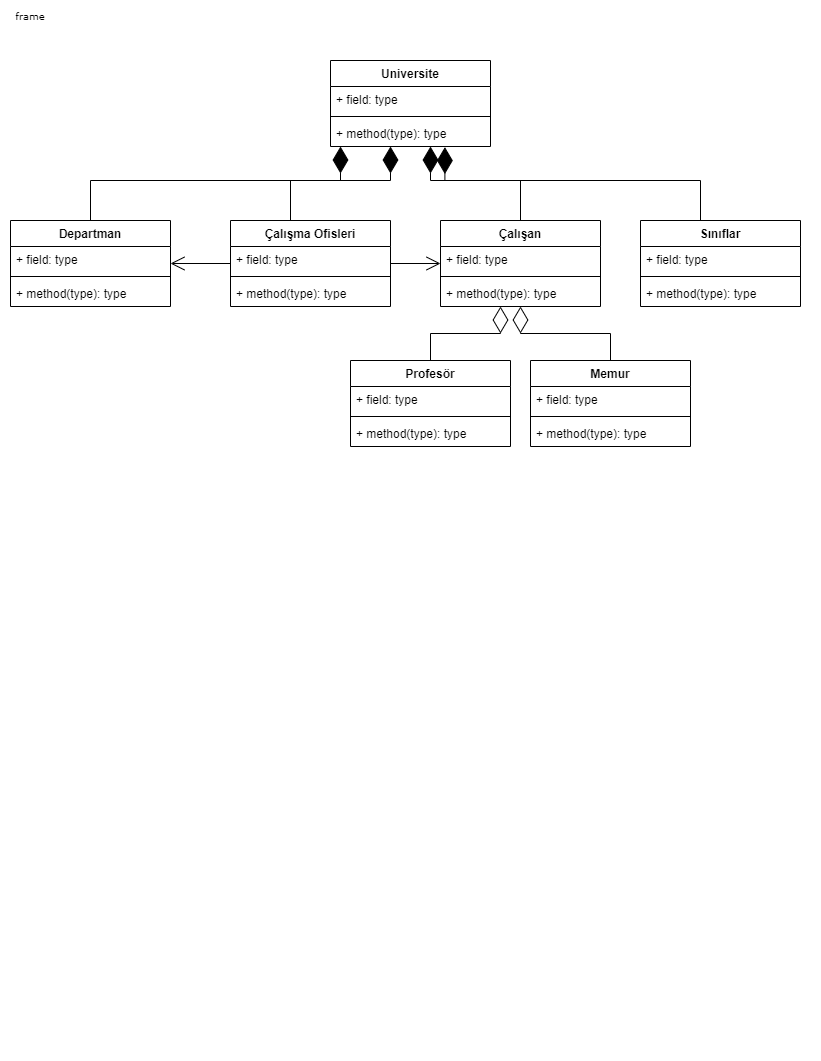

The diagram above was exported from draw.io. Its source (the exported page's mxGraphModel, read from the mxfile embedded in the PNG):
<mxGraphModel dx="1050" dy="549" grid="1" gridSize="10" guides="1" tooltips="1" connect="1" arrows="1" fold="1" page="1" pageScale="1" pageWidth="850" pageHeight="1100" background="#ffffff" math="0" shadow="0">
  <root>
    <mxCell id="0" />
    <mxCell id="1" parent="0" />
    <mxCell id="17acba5748e5396b-1" value="frame" style="shape=umlFrame;whiteSpace=wrap;html=1;rounded=0;shadow=0;comic=0;labelBackgroundColor=none;strokeWidth=1;fontFamily=Verdana;fontSize=10;align=center;swimlaneFillColor=#FFFFFF;fillColor=#FFFFFF;opacity=0;fillStyle=auto;gradientColor=default;" parent="1" vertex="1">
      <mxGeometry x="20" y="20" width="820" height="1060" as="geometry" />
    </mxCell>
    <mxCell id="qvoy3BRLl5KTRIOtnrv--1" value="Universite" style="swimlane;fontStyle=1;align=center;verticalAlign=top;childLayout=stackLayout;horizontal=1;startSize=26;horizontalStack=0;resizeParent=1;resizeParentMax=0;resizeLast=0;collapsible=1;marginBottom=0;" parent="1" vertex="1">
      <mxGeometry x="350" y="80" width="160" height="86" as="geometry">
        <mxRectangle x="350" y="160" width="100" height="30" as="alternateBounds" />
      </mxGeometry>
    </mxCell>
    <mxCell id="qvoy3BRLl5KTRIOtnrv--2" value="+ field: type" style="text;strokeColor=none;fillColor=none;align=left;verticalAlign=top;spacingLeft=4;spacingRight=4;overflow=hidden;rotatable=0;points=[[0,0.5],[1,0.5]];portConstraint=eastwest;" parent="qvoy3BRLl5KTRIOtnrv--1" vertex="1">
      <mxGeometry y="26" width="160" height="26" as="geometry" />
    </mxCell>
    <mxCell id="qvoy3BRLl5KTRIOtnrv--3" value="" style="line;strokeWidth=1;fillColor=none;align=left;verticalAlign=middle;spacingTop=-1;spacingLeft=3;spacingRight=3;rotatable=0;labelPosition=right;points=[];portConstraint=eastwest;strokeColor=inherit;" parent="qvoy3BRLl5KTRIOtnrv--1" vertex="1">
      <mxGeometry y="52" width="160" height="8" as="geometry" />
    </mxCell>
    <mxCell id="qvoy3BRLl5KTRIOtnrv--4" value="+ method(type): type" style="text;strokeColor=none;fillColor=none;align=left;verticalAlign=top;spacingLeft=4;spacingRight=4;overflow=hidden;rotatable=0;points=[[0,0.5],[1,0.5]];portConstraint=eastwest;" parent="qvoy3BRLl5KTRIOtnrv--1" vertex="1">
      <mxGeometry y="60" width="160" height="26" as="geometry" />
    </mxCell>
    <mxCell id="qvoy3BRLl5KTRIOtnrv--5" value="Departman" style="swimlane;fontStyle=1;align=center;verticalAlign=top;childLayout=stackLayout;horizontal=1;startSize=26;horizontalStack=0;resizeParent=1;resizeParentMax=0;resizeLast=0;collapsible=1;marginBottom=0;" parent="1" vertex="1">
      <mxGeometry x="30" y="240" width="160" height="86" as="geometry" />
    </mxCell>
    <mxCell id="qvoy3BRLl5KTRIOtnrv--6" value="+ field: type" style="text;strokeColor=none;fillColor=none;align=left;verticalAlign=top;spacingLeft=4;spacingRight=4;overflow=hidden;rotatable=0;points=[[0,0.5],[1,0.5]];portConstraint=eastwest;" parent="qvoy3BRLl5KTRIOtnrv--5" vertex="1">
      <mxGeometry y="26" width="160" height="26" as="geometry" />
    </mxCell>
    <mxCell id="qvoy3BRLl5KTRIOtnrv--7" value="" style="line;strokeWidth=1;fillColor=none;align=left;verticalAlign=middle;spacingTop=-1;spacingLeft=3;spacingRight=3;rotatable=0;labelPosition=right;points=[];portConstraint=eastwest;strokeColor=inherit;" parent="qvoy3BRLl5KTRIOtnrv--5" vertex="1">
      <mxGeometry y="52" width="160" height="8" as="geometry" />
    </mxCell>
    <mxCell id="qvoy3BRLl5KTRIOtnrv--8" value="+ method(type): type" style="text;strokeColor=none;fillColor=none;align=left;verticalAlign=top;spacingLeft=4;spacingRight=4;overflow=hidden;rotatable=0;points=[[0,0.5],[1,0.5]];portConstraint=eastwest;" parent="qvoy3BRLl5KTRIOtnrv--5" vertex="1">
      <mxGeometry y="60" width="160" height="26" as="geometry" />
    </mxCell>
    <mxCell id="qvoy3BRLl5KTRIOtnrv--9" value="" style="endArrow=diamondThin;endFill=1;endSize=24;html=1;rounded=0;exitX=0.5;exitY=0;exitDx=0;exitDy=0;edgeStyle=orthogonalEdgeStyle;" parent="1" source="qvoy3BRLl5KTRIOtnrv--5" target="qvoy3BRLl5KTRIOtnrv--1" edge="1">
      <mxGeometry width="160" relative="1" as="geometry">
        <mxPoint x="350" y="300" as="sourcePoint" />
        <mxPoint x="510" y="300" as="targetPoint" />
        <Array as="points">
          <mxPoint x="110" y="200" />
          <mxPoint x="360" y="200" />
        </Array>
      </mxGeometry>
    </mxCell>
    <mxCell id="qvoy3BRLl5KTRIOtnrv--10" value="Çalışma Ofisleri" style="swimlane;fontStyle=1;align=center;verticalAlign=top;childLayout=stackLayout;horizontal=1;startSize=26;horizontalStack=0;resizeParent=1;resizeParentMax=0;resizeLast=0;collapsible=1;marginBottom=0;" parent="1" vertex="1">
      <mxGeometry x="250" y="240" width="160" height="86" as="geometry" />
    </mxCell>
    <mxCell id="qvoy3BRLl5KTRIOtnrv--11" value="+ field: type" style="text;strokeColor=none;fillColor=none;align=left;verticalAlign=top;spacingLeft=4;spacingRight=4;overflow=hidden;rotatable=0;points=[[0,0.5],[1,0.5]];portConstraint=eastwest;" parent="qvoy3BRLl5KTRIOtnrv--10" vertex="1">
      <mxGeometry y="26" width="160" height="26" as="geometry" />
    </mxCell>
    <mxCell id="qvoy3BRLl5KTRIOtnrv--12" value="" style="line;strokeWidth=1;fillColor=none;align=left;verticalAlign=middle;spacingTop=-1;spacingLeft=3;spacingRight=3;rotatable=0;labelPosition=right;points=[];portConstraint=eastwest;strokeColor=inherit;" parent="qvoy3BRLl5KTRIOtnrv--10" vertex="1">
      <mxGeometry y="52" width="160" height="8" as="geometry" />
    </mxCell>
    <mxCell id="qvoy3BRLl5KTRIOtnrv--13" value="+ method(type): type" style="text;strokeColor=none;fillColor=none;align=left;verticalAlign=top;spacingLeft=4;spacingRight=4;overflow=hidden;rotatable=0;points=[[0,0.5],[1,0.5]];portConstraint=eastwest;" parent="qvoy3BRLl5KTRIOtnrv--10" vertex="1">
      <mxGeometry y="60" width="160" height="26" as="geometry" />
    </mxCell>
    <mxCell id="qvoy3BRLl5KTRIOtnrv--14" value="" style="endArrow=diamondThin;endFill=1;endSize=24;html=1;rounded=0;edgeStyle=orthogonalEdgeStyle;" parent="1" source="qvoy3BRLl5KTRIOtnrv--10" target="qvoy3BRLl5KTRIOtnrv--1" edge="1">
      <mxGeometry x="0.3476" y="-4" width="160" relative="1" as="geometry">
        <mxPoint x="480" y="210" as="sourcePoint" />
        <mxPoint x="630" y="210" as="targetPoint" />
        <Array as="points">
          <mxPoint x="310" y="200" />
          <mxPoint x="410" y="200" />
        </Array>
        <mxPoint as="offset" />
      </mxGeometry>
    </mxCell>
    <mxCell id="qvoy3BRLl5KTRIOtnrv--15" value="Çalışan" style="swimlane;fontStyle=1;align=center;verticalAlign=top;childLayout=stackLayout;horizontal=1;startSize=26;horizontalStack=0;resizeParent=1;resizeParentMax=0;resizeLast=0;collapsible=1;marginBottom=0;" parent="1" vertex="1">
      <mxGeometry x="460" y="240" width="160" height="86" as="geometry" />
    </mxCell>
    <mxCell id="qvoy3BRLl5KTRIOtnrv--16" value="+ field: type" style="text;strokeColor=none;fillColor=none;align=left;verticalAlign=top;spacingLeft=4;spacingRight=4;overflow=hidden;rotatable=0;points=[[0,0.5],[1,0.5]];portConstraint=eastwest;" parent="qvoy3BRLl5KTRIOtnrv--15" vertex="1">
      <mxGeometry y="26" width="160" height="26" as="geometry" />
    </mxCell>
    <mxCell id="qvoy3BRLl5KTRIOtnrv--17" value="" style="line;strokeWidth=1;fillColor=none;align=left;verticalAlign=middle;spacingTop=-1;spacingLeft=3;spacingRight=3;rotatable=0;labelPosition=right;points=[];portConstraint=eastwest;strokeColor=inherit;" parent="qvoy3BRLl5KTRIOtnrv--15" vertex="1">
      <mxGeometry y="52" width="160" height="8" as="geometry" />
    </mxCell>
    <mxCell id="qvoy3BRLl5KTRIOtnrv--18" value="+ method(type): type" style="text;strokeColor=none;fillColor=none;align=left;verticalAlign=top;spacingLeft=4;spacingRight=4;overflow=hidden;rotatable=0;points=[[0,0.5],[1,0.5]];portConstraint=eastwest;" parent="qvoy3BRLl5KTRIOtnrv--15" vertex="1">
      <mxGeometry y="60" width="160" height="26" as="geometry" />
    </mxCell>
    <mxCell id="qvoy3BRLl5KTRIOtnrv--19" value="" style="endArrow=diamondThin;endFill=1;endSize=24;html=1;rounded=0;edgeStyle=orthogonalEdgeStyle;entryX=0.715;entryY=1.023;entryDx=0;entryDy=0;entryPerimeter=0;exitX=0.5;exitY=0;exitDx=0;exitDy=0;" parent="1" source="qvoy3BRLl5KTRIOtnrv--15" target="qvoy3BRLl5KTRIOtnrv--4" edge="1">
      <mxGeometry width="160" relative="1" as="geometry">
        <mxPoint x="350" y="450" as="sourcePoint" />
        <mxPoint x="510" y="450" as="targetPoint" />
        <Array as="points">
          <mxPoint x="540" y="240" />
          <mxPoint x="540" y="200" />
          <mxPoint x="500" y="200" />
        </Array>
      </mxGeometry>
    </mxCell>
    <mxCell id="qvoy3BRLl5KTRIOtnrv--20" value="Sınıflar" style="swimlane;fontStyle=1;align=center;verticalAlign=top;childLayout=stackLayout;horizontal=1;startSize=26;horizontalStack=0;resizeParent=1;resizeParentMax=0;resizeLast=0;collapsible=1;marginBottom=0;" parent="1" vertex="1">
      <mxGeometry x="660" y="240" width="160" height="86" as="geometry" />
    </mxCell>
    <mxCell id="qvoy3BRLl5KTRIOtnrv--21" value="+ field: type" style="text;strokeColor=none;fillColor=none;align=left;verticalAlign=top;spacingLeft=4;spacingRight=4;overflow=hidden;rotatable=0;points=[[0,0.5],[1,0.5]];portConstraint=eastwest;" parent="qvoy3BRLl5KTRIOtnrv--20" vertex="1">
      <mxGeometry y="26" width="160" height="26" as="geometry" />
    </mxCell>
    <mxCell id="qvoy3BRLl5KTRIOtnrv--22" value="" style="line;strokeWidth=1;fillColor=none;align=left;verticalAlign=middle;spacingTop=-1;spacingLeft=3;spacingRight=3;rotatable=0;labelPosition=right;points=[];portConstraint=eastwest;strokeColor=inherit;" parent="qvoy3BRLl5KTRIOtnrv--20" vertex="1">
      <mxGeometry y="52" width="160" height="8" as="geometry" />
    </mxCell>
    <mxCell id="qvoy3BRLl5KTRIOtnrv--23" value="+ method(type): type" style="text;strokeColor=none;fillColor=none;align=left;verticalAlign=top;spacingLeft=4;spacingRight=4;overflow=hidden;rotatable=0;points=[[0,0.5],[1,0.5]];portConstraint=eastwest;" parent="qvoy3BRLl5KTRIOtnrv--20" vertex="1">
      <mxGeometry y="60" width="160" height="26" as="geometry" />
    </mxCell>
    <mxCell id="qvoy3BRLl5KTRIOtnrv--24" value="" style="endArrow=diamondThin;endFill=1;endSize=24;html=1;rounded=0;edgeStyle=orthogonalEdgeStyle;" parent="1" source="qvoy3BRLl5KTRIOtnrv--20" target="qvoy3BRLl5KTRIOtnrv--1" edge="1">
      <mxGeometry width="160" relative="1" as="geometry">
        <mxPoint x="630" y="170" as="sourcePoint" />
        <mxPoint x="790" y="170" as="targetPoint" />
        <Array as="points">
          <mxPoint x="720" y="200" />
          <mxPoint x="450" y="200" />
        </Array>
      </mxGeometry>
    </mxCell>
    <mxCell id="qvoy3BRLl5KTRIOtnrv--32" value="" style="endArrow=open;endFill=1;endSize=12;html=1;rounded=0;" parent="1" source="qvoy3BRLl5KTRIOtnrv--10" target="qvoy3BRLl5KTRIOtnrv--5" edge="1">
      <mxGeometry width="160" relative="1" as="geometry">
        <mxPoint x="200" y="296" as="sourcePoint" />
        <mxPoint x="510" y="360" as="targetPoint" />
      </mxGeometry>
    </mxCell>
    <mxCell id="qvoy3BRLl5KTRIOtnrv--33" value="" style="endArrow=open;endFill=1;endSize=12;html=1;rounded=0;" parent="1" source="qvoy3BRLl5KTRIOtnrv--10" target="qvoy3BRLl5KTRIOtnrv--15" edge="1">
      <mxGeometry width="160" relative="1" as="geometry">
        <mxPoint x="350" y="360" as="sourcePoint" />
        <mxPoint x="510" y="360" as="targetPoint" />
      </mxGeometry>
    </mxCell>
    <mxCell id="qvoy3BRLl5KTRIOtnrv--34" value="Profesör" style="swimlane;fontStyle=1;align=center;verticalAlign=top;childLayout=stackLayout;horizontal=1;startSize=26;horizontalStack=0;resizeParent=1;resizeParentMax=0;resizeLast=0;collapsible=1;marginBottom=0;" parent="1" vertex="1">
      <mxGeometry x="370" y="380" width="160" height="86" as="geometry" />
    </mxCell>
    <mxCell id="qvoy3BRLl5KTRIOtnrv--35" value="+ field: type" style="text;strokeColor=none;fillColor=none;align=left;verticalAlign=top;spacingLeft=4;spacingRight=4;overflow=hidden;rotatable=0;points=[[0,0.5],[1,0.5]];portConstraint=eastwest;" parent="qvoy3BRLl5KTRIOtnrv--34" vertex="1">
      <mxGeometry y="26" width="160" height="26" as="geometry" />
    </mxCell>
    <mxCell id="qvoy3BRLl5KTRIOtnrv--36" value="" style="line;strokeWidth=1;fillColor=none;align=left;verticalAlign=middle;spacingTop=-1;spacingLeft=3;spacingRight=3;rotatable=0;labelPosition=right;points=[];portConstraint=eastwest;strokeColor=inherit;" parent="qvoy3BRLl5KTRIOtnrv--34" vertex="1">
      <mxGeometry y="52" width="160" height="8" as="geometry" />
    </mxCell>
    <mxCell id="qvoy3BRLl5KTRIOtnrv--37" value="+ method(type): type" style="text;strokeColor=none;fillColor=none;align=left;verticalAlign=top;spacingLeft=4;spacingRight=4;overflow=hidden;rotatable=0;points=[[0,0.5],[1,0.5]];portConstraint=eastwest;" parent="qvoy3BRLl5KTRIOtnrv--34" vertex="1">
      <mxGeometry y="60" width="160" height="26" as="geometry" />
    </mxCell>
    <mxCell id="qvoy3BRLl5KTRIOtnrv--38" value="Memur" style="swimlane;fontStyle=1;align=center;verticalAlign=top;childLayout=stackLayout;horizontal=1;startSize=26;horizontalStack=0;resizeParent=1;resizeParentMax=0;resizeLast=0;collapsible=1;marginBottom=0;" parent="1" vertex="1">
      <mxGeometry x="550" y="380" width="160" height="86" as="geometry" />
    </mxCell>
    <mxCell id="qvoy3BRLl5KTRIOtnrv--39" value="+ field: type" style="text;strokeColor=none;fillColor=none;align=left;verticalAlign=top;spacingLeft=4;spacingRight=4;overflow=hidden;rotatable=0;points=[[0,0.5],[1,0.5]];portConstraint=eastwest;" parent="qvoy3BRLl5KTRIOtnrv--38" vertex="1">
      <mxGeometry y="26" width="160" height="26" as="geometry" />
    </mxCell>
    <mxCell id="qvoy3BRLl5KTRIOtnrv--40" value="" style="line;strokeWidth=1;fillColor=none;align=left;verticalAlign=middle;spacingTop=-1;spacingLeft=3;spacingRight=3;rotatable=0;labelPosition=right;points=[];portConstraint=eastwest;strokeColor=inherit;" parent="qvoy3BRLl5KTRIOtnrv--38" vertex="1">
      <mxGeometry y="52" width="160" height="8" as="geometry" />
    </mxCell>
    <mxCell id="qvoy3BRLl5KTRIOtnrv--41" value="+ method(type): type" style="text;strokeColor=none;fillColor=none;align=left;verticalAlign=top;spacingLeft=4;spacingRight=4;overflow=hidden;rotatable=0;points=[[0,0.5],[1,0.5]];portConstraint=eastwest;" parent="qvoy3BRLl5KTRIOtnrv--38" vertex="1">
      <mxGeometry y="60" width="160" height="26" as="geometry" />
    </mxCell>
    <mxCell id="qvoy3BRLl5KTRIOtnrv--42" value="" style="endArrow=diamondThin;endFill=0;endSize=24;html=1;rounded=0;edgeStyle=orthogonalEdgeStyle;" parent="1" source="qvoy3BRLl5KTRIOtnrv--34" target="qvoy3BRLl5KTRIOtnrv--15" edge="1">
      <mxGeometry width="160" relative="1" as="geometry">
        <mxPoint x="350" y="360" as="sourcePoint" />
        <mxPoint x="510" y="360" as="targetPoint" />
        <Array as="points">
          <mxPoint x="450" y="353" />
          <mxPoint x="520" y="353" />
        </Array>
      </mxGeometry>
    </mxCell>
    <mxCell id="qvoy3BRLl5KTRIOtnrv--43" value="" style="endArrow=diamondThin;endFill=0;endSize=24;html=1;rounded=0;edgeStyle=orthogonalEdgeStyle;" parent="1" source="qvoy3BRLl5KTRIOtnrv--38" target="qvoy3BRLl5KTRIOtnrv--15" edge="1">
      <mxGeometry width="160" relative="1" as="geometry">
        <mxPoint x="350" y="360" as="sourcePoint" />
        <mxPoint x="510" y="360" as="targetPoint" />
      </mxGeometry>
    </mxCell>
  </root>
</mxGraphModel>